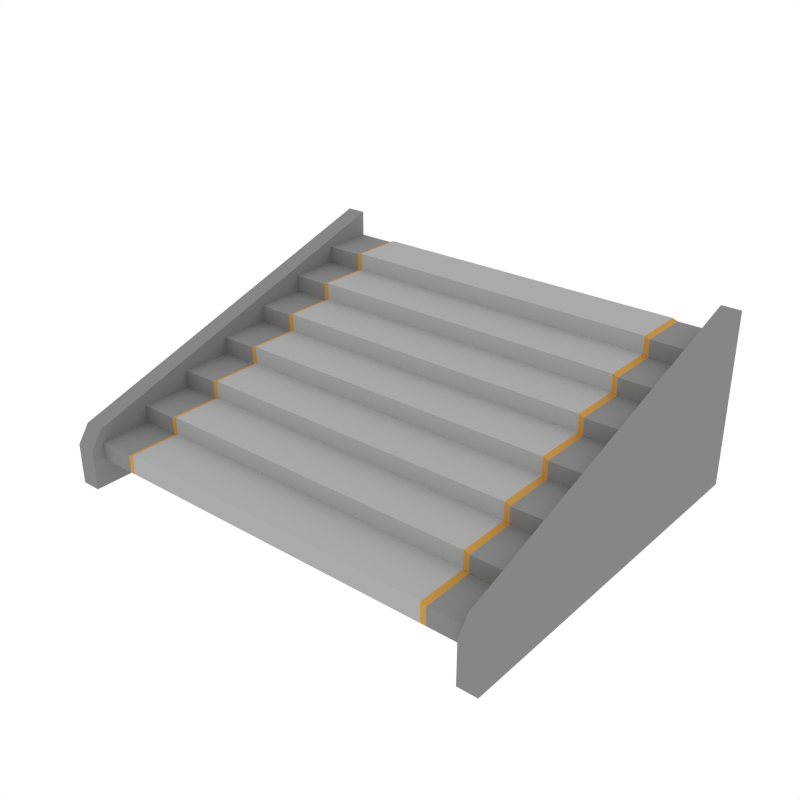 # Source: Staircase.blend  (saved by Blender 3.6.13; exported with 4.5.12 LTS)
import bpy
from mathutils import Matrix  # noqa: F401  (used for matrix-valued properties, if any)

bpy.ops.wm.read_factory_settings(use_empty=True)
scene = bpy.context.scene
scene.name = 'Scene'

# ---- collections
col_collection_1 = bpy.data.collections.new('Collection 1'); scene.collection.children.link(col_collection_1)

# ---- materials (node trees are filled in below, after node groups)
mat_main = bpy.data.materials.new('Main')
mat_main.alpha_threshold = 0.0
mat_main.diffuse_color = (0.402, 0.402, 0.402, 1.0)
mat_main.roughness = 0.5
mat_accent = bpy.data.materials.new('Accent')
mat_accent.alpha_threshold = 0.0
mat_accent.diffuse_color = (0.5596, 0.2977, 0.06679, 1.0)
mat_accent.roughness = 0.5
mat_darkgrey = bpy.data.materials.new('DarkGrey')
mat_darkgrey.alpha_threshold = 0.0
mat_darkgrey.diffuse_color = (0.2395, 0.2395, 0.2395, 1.0)
mat_darkgrey.roughness = 0.5

# ---- node groups
ng_auto_smooth = bpy.data.node_groups.new('Auto Smooth', 'GeometryNodeTree')
_s = ng_auto_smooth.interface.new_socket(name='Geometry', in_out='OUTPUT', socket_type='NodeSocketGeometry')
_s = ng_auto_smooth.interface.new_socket(name='Geometry', in_out='INPUT', socket_type='NodeSocketGeometry')
_s = ng_auto_smooth.interface.new_socket(name='Angle', in_out='INPUT', socket_type='NodeSocketFloat')
_s.subtype = 'ANGLE'
_s.min_value = 0.0
_s.max_value = 3.142
ng_auto_smooth.is_modifier = True
_N = ng_auto_smooth.nodes; _L = ng_auto_smooth.links
n0 = _N.new('NodeGroupOutput'); n0.name = 'Group Output'; n0.location = (480, -100)
n1 = _N.new('NodeGroupInput'); n1.name = 'Group Input'; n1.location = (-420, -300)
n2 = _N.new('NodeGroupInput'); n2.name = 'Group Input.001'; n2.location = (-60, -100)
n3 = _N.new('GeometryNodeSetShadeSmooth'); n3.name = 'Set Shade Smooth'; n3.location = (120, -100)
n3.domain = 'EDGE'
n4 = _N.new('GeometryNodeSetShadeSmooth'); n4.name = 'Set Shade Smooth.001'; n4.location = (300, -100)
n5 = _N.new('GeometryNodeInputMeshEdgeAngle'); n5.name = 'Edge Angle'; n5.location = (-420, -220)
n6 = _N.new('GeometryNodeInputEdgeSmooth'); n6.name = 'Is Edge Smooth'; n6.location = (-60, -160)
n7 = _N.new('GeometryNodeInputShadeSmooth'); n7.name = 'Is Face Smooth'; n7.location = (-240, -340)
n8 = _N.new('FunctionNodeBooleanMath'); n8.name = 'Boolean Math'; n8.location = (-60, -220)
n9 = _N.new('FunctionNodeCompare'); n9.name = 'Compare'; n9.location = (-240, -180)
n9.operation = 'LESS_EQUAL'
_L.new(n5.outputs[0], n9.inputs[0])
_L.new(n4.outputs[0], n0.inputs[0])
_L.new(n1.outputs[1], n9.inputs[1])
_L.new(n9.outputs[0], n8.inputs[0])
_L.new(n7.outputs[0], n8.inputs[1])
_L.new(n2.outputs[0], n3.inputs[0])
_L.new(n6.outputs[0], n3.inputs[1])
_L.new(n3.outputs[0], n4.inputs[0])
_L.new(n8.outputs[0], n3.inputs[2])
n0.is_active_output = True

# ---- material node trees

# ---- world
world_world = bpy.data.worlds.new('World'); scene.world = world_world
world_world.color = (1.0, 1.0, 1.0)
world_world.use_sun_shadow = False
world_world.sun_shadow_jitter_overblur = 0.0
world_world.cycles.sampling_method = 'NONE'
world_world.cycles.sample_map_resolution = 256

# ---- meshes
me_plane_319 = bpy.data.meshes.new('Plane.319')
me_plane_319.from_pydata([(1.775, -5.486e-07, -0.145), (-1.775, 6.082e-07, -0.145), (1.775, -0.4299, -0.145), (-1.775, -0.4299, -0.145), (1.413, -4.305e-07, -0.145), (-1.413, 4.901e-07, -0.145), (1.413, -0.4299, -0.145), (-1.413, -0.4299, -0.145), (1.775, -5.486e-07, 0.0), (-1.775, 6.082e-07, 0.0), (1.775, -0.4299, 0.0), (-1.775, -0.4299, 0.0), (1.413, -4.305e-07, 0.0), (-1.413, 4.901e-07, 0.0), (1.413, -0.4299, 0.0), (-1.413, -0.4299, 0.0), (1.369, -4.161e-07, -0.145), (-1.369, 4.757e-07, -0.145), (1.369, -0.4299, -0.145), (-1.369, -0.4299, -0.145), (1.369, -4.161e-07, 0.0161), (-1.369, 4.757e-07, 0.0161), (1.369, -0.4299, 0.0161), (-1.369, -0.4299, 0.0161), (1.775, -0.4299, -0.29), (-1.775, -0.4299, -0.29), (1.775, -0.8598, -0.29), (-1.775, -0.8598, -0.29), (1.413, -0.4299, -0.29), (-1.413, -0.4299, -0.29), (1.413, -0.8598, -0.29), (-1.413, -0.8598, -0.29), (1.775, -0.4299, -0.145), (-1.775, -0.4299, -0.145), (1.775, -0.8598, -0.145), (-1.775, -0.8598, -0.145), (1.413, -0.4299, -0.145), (-1.413, -0.4299, -0.145), (1.413, -0.8598, -0.145), (-1.413, -0.8598, -0.145), (1.369, -0.4299, -0.29), (-1.369, -0.4299, -0.29), (1.369, -0.8598, -0.29), (-1.369, -0.8598, -0.29), (1.369, -0.4299, -0.1289), (-1.369, -0.4299, -0.1289), (1.369, -0.8598, -0.1289), (-1.369, -0.8598, -0.1289), (1.775, -0.8598, -0.435), (-1.775, -0.8598, -0.435), (1.775, -1.29, -0.435), (-1.775, -1.29, -0.435), (1.413, -0.8598, -0.435), (-1.413, -0.8598, -0.435), (1.413, -1.29, -0.435), (-1.413, -1.29, -0.435), (1.775, -0.8598, -0.29), (-1.775, -0.8598, -0.29), (1.775, -1.29, -0.29), (-1.775, -1.29, -0.29), (1.413, -0.8598, -0.29), (-1.413, -0.8598, -0.29), (1.413, -1.29, -0.29), (-1.413, -1.29, -0.29), (1.369, -0.8598, -0.435), (-1.369, -0.8598, -0.435), (1.369, -1.29, -0.435), (-1.369, -1.29, -0.435), (1.369, -0.8598, -0.2739), (-1.369, -0.8598, -0.2739), (1.369, -1.29, -0.2739), (-1.369, -1.29, -0.2739), (1.775, -1.29, -0.58), (-1.775, -1.29, -0.58), (1.775, -1.72, -0.58), (-1.775, -1.72, -0.58), (1.413, -1.29, -0.58), (-1.413, -1.29, -0.58), (1.413, -1.72, -0.58), (-1.413, -1.72, -0.58), (1.775, -1.29, -0.435), (-1.775, -1.29, -0.435), (1.775, -1.72, -0.435), (-1.775, -1.72, -0.435), (1.413, -1.29, -0.435), (-1.413, -1.29, -0.435), (1.413, -1.72, -0.435), (-1.413, -1.72, -0.435), (1.369, -1.29, -0.58), (-1.369, -1.29, -0.58), (1.369, -1.72, -0.58), (-1.369, -1.72, -0.58), (1.369, -1.29, -0.4189), (-1.369, -1.29, -0.4189), (1.369, -1.72, -0.4189), (-1.369, -1.72, -0.4189), (1.775, -1.72, -0.725), (-1.775, -1.72, -0.725), (1.775, -2.149, -0.725), (-1.775, -2.149, -0.725), (1.413, -1.72, -0.725), (-1.413, -1.72, -0.725), (1.413, -2.149, -0.725), (-1.413, -2.149, -0.725), (1.775, -1.72, -0.58), (-1.775, -1.72, -0.58), (1.775, -2.149, -0.58), (-1.775, -2.149, -0.58), (1.413, -1.72, -0.58), (-1.413, -1.72, -0.58), (1.413, -2.149, -0.58), (-1.413, -2.149, -0.58), (1.369, -1.72, -0.725), (-1.369, -1.72, -0.725), (1.369, -2.149, -0.725), (-1.369, -2.149, -0.725), (1.369, -1.72, -0.5639), (-1.369, -1.72, -0.5639), (1.369, -2.149, -0.5639), (-1.369, -2.149, -0.5639), (1.775, -2.149, -0.87), (-1.775, -2.149, -0.87), (1.775, -2.579, -0.87), (-1.775, -2.579, -0.87), (1.413, -2.149, -0.87), (-1.413, -2.149, -0.87), (1.413, -2.579, -0.87), (-1.413, -2.579, -0.87), (1.775, -2.149, -0.725), (-1.775, -2.149, -0.725), (1.775, -2.579, -0.725), (-1.775, -2.579, -0.725), (1.413, -2.149, -0.725), (-1.413, -2.149, -0.725), (1.413, -2.579, -0.725), (-1.413, -2.579, -0.725), (1.369, -2.149, -0.87), (-1.369, -2.149, -0.87), (1.369, -2.579, -0.87), (-1.369, -2.579, -0.87), (1.369, -2.149, -0.7089), (-1.369, -2.149, -0.7089), (1.369, -2.579, -0.7089), (-1.369, -2.579, -0.7089), (1.775, -2.579, -1.015), (-1.775, -2.579, -1.015), (1.775, -3.009, -1.015), (-1.775, -3.009, -1.015), (1.413, -2.579, -1.015), (-1.413, -2.579, -1.015), (1.413, -3.009, -1.015), (-1.413, -3.009, -1.015), (1.775, -2.579, -0.87), (-1.775, -2.579, -0.87), (1.775, -3.009, -0.87), (-1.775, -3.009, -0.87), (1.413, -2.579, -0.87), (-1.413, -2.579, -0.87), (1.413, -3.009, -0.87), (-1.413, -3.009, -0.87), (1.369, -2.579, -1.015), (-1.369, -2.579, -1.015), (1.369, -3.009, -1.015), (-1.369, -3.009, -1.015), (1.369, -2.579, -0.8539), (-1.369, -2.579, -0.8539), (1.369, -3.009, -0.8539), (-1.369, -3.009, -0.8539), (-1.728, 5.929e-07, -1.239), (-1.728, -3.112, -1.239), (-1.728, 5.929e-07, 0.2145), (-1.891, 6.46e-07, -1.239), (-1.891, -3.112, -1.239), (-1.891, 6.46e-07, 0.2145), (-1.728, -3.012, -0.7537), (-1.728, -3.112, -0.8998), (-1.891, -3.112, -0.8998), (-1.891, -3.012, -0.7537), (1.728, -5.333e-07, -1.239), (1.728, -3.112, -1.239), (1.728, -5.333e-07, 0.2145), (1.891, -5.864e-07, -1.239), (1.891, -3.112, -1.239), (1.891, -5.864e-07, 0.2145), (1.728, -3.012, -0.7537), (1.728, -3.112, -0.8998), (1.891, -3.112, -0.8998), (1.891, -3.012, -0.7537)], [], [(7, 3, 1, 5), (2, 6, 4, 0), (19, 7, 5, 17), (15, 13, 9, 11), (10, 8, 12, 14), (23, 21, 13, 15), (5, 1, 9, 13), (3, 7, 15, 11), (0, 4, 12, 8), (17, 5, 13, 21), (6, 2, 10, 14), (18, 6, 14, 22), (7, 19, 23, 15), (19, 18, 22, 23), (4, 16, 20, 12), (16, 17, 21, 20), (14, 12, 20, 22), (22, 20, 21, 23), (6, 18, 16, 4), (18, 19, 17, 16), (31, 27, 25, 29), (26, 30, 28, 24), (43, 31, 29, 41), (39, 37, 33, 35), (34, 32, 36, 38), (47, 45, 37, 39), (29, 25, 33, 37), (27, 31, 39, 35), (24, 28, 36, 32), (41, 29, 37, 45), (30, 26, 34, 38), (42, 30, 38, 46), (31, 43, 47, 39), (43, 42, 46, 47), (28, 40, 44, 36), (40, 41, 45, 44), (38, 36, 44, 46), (46, 44, 45, 47), (30, 42, 40, 28), (42, 43, 41, 40), (55, 51, 49, 53), (50, 54, 52, 48), (67, 55, 53, 65), (63, 61, 57, 59), (58, 56, 60, 62), (71, 69, 61, 63), (53, 49, 57, 61), (51, 55, 63, 59), (48, 52, 60, 56), (65, 53, 61, 69), (54, 50, 58, 62), (66, 54, 62, 70), (55, 67, 71, 63), (67, 66, 70, 71), (52, 64, 68, 60), (64, 65, 69, 68), (62, 60, 68, 70), (70, 68, 69, 71), (54, 66, 64, 52), (66, 67, 65, 64), (79, 75, 73, 77), (74, 78, 76, 72), (91, 79, 77, 89), (87, 85, 81, 83), (82, 80, 84, 86), (95, 93, 85, 87), (77, 73, 81, 85), (75, 79, 87, 83), (72, 76, 84, 80), (89, 77, 85, 93), (78, 74, 82, 86), (90, 78, 86, 94), (79, 91, 95, 87), (91, 90, 94, 95), (76, 88, 92, 84), (88, 89, 93, 92), (86, 84, 92, 94), (94, 92, 93, 95), (78, 90, 88, 76), (90, 91, 89, 88), (103, 99, 97, 101), (98, 102, 100, 96), (115, 103, 101, 113), (111, 109, 105, 107), (106, 104, 108, 110), (119, 117, 109, 111), (101, 97, 105, 109), (99, 103, 111, 107), (96, 100, 108, 104), (113, 101, 109, 117), (102, 98, 106, 110), (114, 102, 110, 118), (103, 115, 119, 111), (115, 114, 118, 119), (100, 112, 116, 108), (112, 113, 117, 116), (110, 108, 116, 118), (118, 116, 117, 119), (102, 114, 112, 100), (114, 115, 113, 112), (127, 123, 121, 125), (122, 126, 124, 120), (139, 127, 125, 137), (135, 133, 129, 131), (130, 128, 132, 134), (143, 141, 133, 135), (125, 121, 129, 133), (123, 127, 135, 131), (120, 124, 132, 128), (137, 125, 133, 141), (126, 122, 130, 134), (138, 126, 134, 142), (127, 139, 143, 135), (139, 138, 142, 143), (124, 136, 140, 132), (136, 137, 141, 140), (134, 132, 140, 142), (142, 140, 141, 143), (126, 138, 136, 124), (138, 139, 137, 136), (151, 147, 145, 149), (146, 150, 148, 144), (163, 151, 149, 161), (159, 157, 153, 155), (154, 152, 156, 158), (167, 165, 157, 159), (149, 145, 153, 157), (147, 151, 159, 155), (144, 148, 156, 152), (161, 149, 157, 165), (150, 146, 154, 158), (162, 150, 158, 166), (151, 163, 167, 159), (163, 162, 166, 167), (148, 160, 164, 156), (160, 161, 165, 164), (158, 156, 164, 166), (166, 164, 165, 167), (150, 162, 160, 148), (162, 163, 161, 160), (169, 175, 176, 172), (170, 168, 171, 173), (168, 169, 172, 171), (171, 172, 176, 177, 173), (168, 170, 174, 175, 169), (174, 177, 176, 175), (174, 170, 173, 177), (179, 182, 186, 185), (180, 183, 181, 178), (178, 181, 182, 179), (181, 183, 187, 186, 182), (178, 179, 185, 184, 180), (184, 185, 186, 187), (184, 187, 183, 180)])
me_plane_319.polygons.foreach_set('material_index', [2, 2, 1, 2, 2, 1, 2, 2, 2, 1, 2, 1, 1, 0, 1, 0, 1, 0, 1, 0, 2, 2, 1, 2, 2, 1, 2, 2, 2, 1, 2, 1, 1, 0, 1, 0, 1, 0, 1, 0, 2, 2, 1, 2, 2, 1, 2, 2, 2, 1, 2, 1, 1, 0, 1, 0, 1, 0, 1, 0, 2, 2, 1, 2, 2, 1, 2, 2, 2, 1, 2, 1, 1, 0, 1, 0, 1, 0, 1, 0, 2, 2, 1, 2, 2, 1, 2, 2, 2, 1, 2, 1, 1, 0, 1, 0, 1, 0, 1, 0, 2, 2, 1, 2, 2, 1, 2, 2, 2, 1, 2, 1, 1, 0, 1, 0, 1, 0, 1, 0, 2, 2, 1, 2, 2, 1, 2, 2, 2, 1, 2, 1, 1, 0, 1, 0, 1, 0, 1, 0, 2, 2, 2, 2, 2, 2, 2, 2, 2, 2, 2, 2, 2, 2])
me_plane_319.materials.append(mat_main)
me_plane_319.materials.append(mat_accent)
me_plane_319.materials.append(mat_darkgrey)
me_plane_319.use_remesh_preserve_volume = False
me_plane_319.use_remesh_preserve_attributes = False
me_plane_319.use_mirror_vertex_groups = False
me_plane_319.update()

# ---- objects
ob_staircase = bpy.data.objects.new('Staircase', me_plane_319)

# ---- transforms, parenting, visibility, modifiers, constraints
ob_staircase.location = (0.0, 0.0, 0.0)
ob_staircase.lineart.crease_threshold = 0.0
_m = ob_staircase.modifiers.new('Auto Smooth', 'NODES')
_m.node_group = ng_auto_smooth
_gi = [s.identifier for s in ng_auto_smooth.interface.items_tree if s.item_type == 'SOCKET' and s.in_out == 'INPUT']
_m[_gi[1]] = 0.5236  # Angle

# ---- collection membership
col_collection_1.objects.link(ob_staircase)

# ---- scene / render settings (as saved in the file)
scene.frame_start = 1; scene.frame_end = 250; scene.frame_set(0)
scene.render.engine = 'CYCLES'
scene.render.resolution_x = 1000
scene.render.resolution_y = 1000
scene.render.dither_intensity = 0.0
scene.cycles.samples = 200
scene.cycles.sampling_pattern = 'TABULATED_SOBOL'
scene.cycles.light_sampling_threshold = 0.0
scene.cycles.use_adaptive_sampling = False
scene.cycles.use_light_tree = False
scene.cycles.caustics_reflective = False
scene.cycles.caustics_refractive = False
scene.cycles.blur_glossy = 0.0
scene.cycles.max_bounces = 2
scene.cycles.pixel_filter_type = 'GAUSSIAN'
scene.cycles.sample_clamp_indirect = 0.0
scene.view_settings.view_transform = 'Standard'
bpy.context.view_layer.update()

# ---- added for rendering (the .blend has no active camera): camera
cam_auto = bpy.data.cameras.new('AutoCamera')
cam_auto.lens = 50.0
cam_auto.sensor_width = 36.0
cam_auto.clip_end = 1000.0
ob_auto_camera = bpy.data.objects.new('AutoCamera', cam_auto)
scene.collection.objects.link(ob_auto_camera)
ob_auto_camera.location = (4.7271, -7.22849, 3.26918)
ob_auto_camera.rotation_euler = (1.09748, -7.21219e-08, 0.694738)
scene.camera = ob_auto_camera
bpy.context.view_layer.update()
